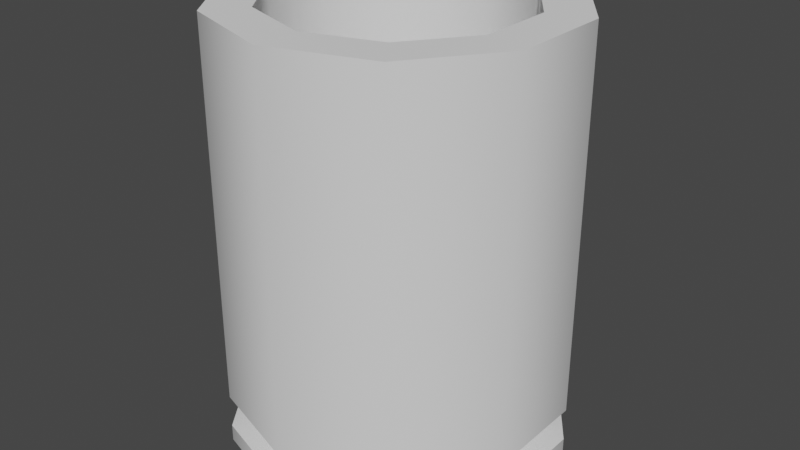 # Source: SpentCasing.blend  (saved by Blender 2.90.8; exported with 4.5.12 LTS)
import bpy
from mathutils import Matrix  # noqa: F401  (used for matrix-valued properties, if any)

bpy.ops.wm.read_factory_settings(use_empty=True)
scene = bpy.context.scene
scene.name = 'Scene'

# ---- collections
col_collection = bpy.data.collections.new('Collection'); scene.collection.children.link(col_collection)

# ---- node groups
ng_auto_smooth = bpy.data.node_groups.new('Auto Smooth', 'GeometryNodeTree')
_s = ng_auto_smooth.interface.new_socket(name='Geometry', in_out='OUTPUT', socket_type='NodeSocketGeometry')
_s = ng_auto_smooth.interface.new_socket(name='Geometry', in_out='INPUT', socket_type='NodeSocketGeometry')
_s = ng_auto_smooth.interface.new_socket(name='Angle', in_out='INPUT', socket_type='NodeSocketFloat')
_s.subtype = 'ANGLE'
_s.min_value = 0.0
_s.max_value = 3.142
ng_auto_smooth.is_modifier = True
_N = ng_auto_smooth.nodes; _L = ng_auto_smooth.links
n0 = _N.new('NodeGroupOutput'); n0.name = 'Group Output'; n0.location = (480, -100)
n1 = _N.new('NodeGroupInput'); n1.name = 'Group Input'; n1.location = (-420, -300)
n2 = _N.new('NodeGroupInput'); n2.name = 'Group Input.001'; n2.location = (-60, -100)
n3 = _N.new('GeometryNodeSetShadeSmooth'); n3.name = 'Set Shade Smooth'; n3.location = (120, -100)
n3.domain = 'EDGE'
n4 = _N.new('GeometryNodeSetShadeSmooth'); n4.name = 'Set Shade Smooth.001'; n4.location = (300, -100)
n5 = _N.new('GeometryNodeInputMeshEdgeAngle'); n5.name = 'Edge Angle'; n5.location = (-420, -220)
n6 = _N.new('GeometryNodeInputEdgeSmooth'); n6.name = 'Is Edge Smooth'; n6.location = (-60, -160)
n7 = _N.new('GeometryNodeInputShadeSmooth'); n7.name = 'Is Face Smooth'; n7.location = (-240, -340)
n8 = _N.new('FunctionNodeBooleanMath'); n8.name = 'Boolean Math'; n8.location = (-60, -220)
n9 = _N.new('FunctionNodeCompare'); n9.name = 'Compare'; n9.location = (-240, -180)
n9.operation = 'LESS_EQUAL'
_L.new(n5.outputs[0], n9.inputs[0])
_L.new(n4.outputs[0], n0.inputs[0])
_L.new(n1.outputs[1], n9.inputs[1])
_L.new(n9.outputs[0], n8.inputs[0])
_L.new(n7.outputs[0], n8.inputs[1])
_L.new(n2.outputs[0], n3.inputs[0])
_L.new(n6.outputs[0], n3.inputs[1])
_L.new(n3.outputs[0], n4.inputs[0])
_L.new(n8.outputs[0], n3.inputs[2])
n0.is_active_output = True

# ---- world
world_world = bpy.data.worlds.new('World'); scene.world = world_world
world_world.use_nodes = True; world_world.node_tree.nodes.clear()
_N = world_world.node_tree.nodes; _L = world_world.node_tree.links
n0 = _N.new('ShaderNodeOutputWorld'); n0.name = 'World Output'; n0.location = (300, 300)
n1 = _N.new('ShaderNodeBackground'); n1.name = 'Background'; n1.location = (10, 300)
n1.inputs[0].default_value = (0.05088, 0.05088, 0.05088, 1.0)
_L.new(n1.outputs[0], n0.inputs[0])
n0.is_active_output = True
world_world.color = (0.05088, 0.05088, 0.05088)
world_world.use_sun_shadow = False
world_world.sun_shadow_jitter_overblur = 0.0

# ---- meshes
me_cylinder = bpy.data.meshes.new('Cylinder')
me_cylinder.from_pydata([(2.682e-08, 0.1, -0.1), (2.765e-08, 0.07371, 0.125), (0.05878, 0.0809, -0.1), (0.04333, 0.05964, 0.125), (0.09511, 0.0309, -0.1), (0.07011, 0.02278, 0.125), (0.09511, -0.0309, -0.1), (0.07011, -0.02278, 0.125), (0.05878, -0.0809, -0.1), (0.04333, -0.05964, 0.125), (1.808e-08, -0.1, -0.1), (1.602e-08, -0.07371, 0.125), (-0.05878, -0.0809, -0.1), (-0.04333, -0.05964, 0.125), (-0.09511, -0.0309, -0.1), (-0.07011, -0.02278, 0.125), (-0.09511, 0.0309, -0.1), (-0.07011, 0.02278, 0.125), (-0.05878, 0.0809, -0.1), (-0.04333, 0.05964, 0.125), (2.459e-08, 0.075, -0.11), (0.04408, 0.06068, -0.11), (0.07133, 0.02318, -0.11), (0.07133, -0.02318, -0.11), (0.04408, -0.06068, -0.11), (1.803e-08, -0.075, -0.11), (-0.04408, -0.06068, -0.11), (-0.07133, -0.02318, -0.11), (-0.07133, 0.02318, -0.11), (-0.04408, 0.06068, -0.11), (2.714e-08, 0.1, -0.12), (0.05878, 0.0809, -0.12), (0.09511, 0.0309, -0.12), (0.09511, -0.0309, -0.12), (0.05878, -0.0809, -0.12), (1.84e-08, -0.1, -0.12), (-0.05878, -0.0809, -0.12), (-0.09511, -0.0309, -0.12), (-0.09511, 0.0309, -0.12), (-0.05878, 0.0809, -0.12), (2.714e-08, 0.1, -0.13), (0.05878, 0.0809, -0.13), (0.09511, 0.0309, -0.13), (0.09511, -0.0309, -0.13), (0.05878, -0.0809, -0.13), (1.84e-08, -0.1, -0.13), (-0.05878, -0.0809, -0.13), (-0.09511, -0.0309, -0.13), (-0.09511, 0.0309, -0.13), (-0.05878, 0.0809, -0.13), (0.05878, 0.0809, 0.125), (2.682e-08, 0.1, 0.125), (0.09511, 0.0309, 0.125), (0.09511, -0.0309, 0.125), (0.05878, -0.0809, 0.125), (1.808e-08, -0.1, 0.125), (-0.05878, -0.0809, 0.125), (-0.09511, -0.0309, 0.125), (-0.09511, 0.0309, 0.125), (-0.05878, 0.0809, 0.125), (0.04333, 0.05964, -0.025), (3.202e-08, 0.07371, -0.025), (0.07011, 0.02278, -0.025), (0.07011, -0.02278, -0.025), (0.04333, -0.05964, -0.025), (2.039e-08, -0.07371, -0.025), (-0.04333, -0.05964, -0.025), (-0.07011, -0.02278, -0.025), (-0.07011, 0.02278, -0.025), (-0.04333, 0.05964, -0.025)], [], [(0, 51, 50, 2), (2, 50, 52, 4), (4, 52, 53, 6), (6, 53, 54, 8), (8, 54, 55, 10), (10, 55, 56, 12), (12, 56, 57, 14), (14, 57, 58, 16), (7, 5, 62, 63), (16, 58, 59, 18), (18, 59, 51, 0), (4, 6, 23, 22), (21, 22, 32, 31), (2, 4, 22, 21), (18, 0, 20, 29), (16, 18, 29, 28), (14, 16, 28, 27), (12, 14, 27, 26), (10, 12, 26, 25), (8, 10, 25, 24), (6, 8, 24, 23), (0, 2, 21, 20), (38, 39, 49, 48), (28, 29, 39, 38), (25, 26, 36, 35), (22, 23, 33, 32), (29, 20, 30, 39), (26, 27, 37, 36), (23, 24, 34, 33), (20, 21, 31, 30), (27, 28, 38, 37), (24, 25, 35, 34), (40, 41, 42, 43, 44, 45, 46, 47, 48, 49), (35, 36, 46, 45), (32, 33, 43, 42), (39, 30, 40, 49), (36, 37, 47, 46), (33, 34, 44, 43), (30, 31, 41, 40), (37, 38, 48, 47), (34, 35, 45, 44), (31, 32, 42, 41), (1, 3, 50, 51), (3, 5, 52, 50), (5, 7, 53, 52), (7, 9, 54, 53), (9, 11, 55, 54), (11, 13, 56, 55), (13, 15, 57, 56), (15, 17, 58, 57), (17, 19, 59, 58), (19, 1, 51, 59), (60, 61, 69, 68, 67, 66, 65, 64, 63, 62), (1, 19, 69, 61), (15, 13, 66, 67), (9, 7, 63, 64), (3, 1, 61, 60), (17, 15, 67, 68), (11, 9, 64, 65), (5, 3, 60, 62), (19, 17, 68, 69), (13, 11, 65, 66)])
me_cylinder.polygons.foreach_set('use_smooth', [True] * 62)
_k = set([(0, 2), (0, 18), (1, 3), (1, 19), (2, 4), (3, 5), (4, 6), (5, 7), (6, 8), (7, 9), (8, 10), (9, 11), (10, 12), (11, 13), (12, 14), (13, 15), (14, 16), (15, 17), (16, 18), (17, 19), (30, 31), (30, 39), (31, 32), (32, 33), (33, 34), (34, 35), (35, 36), (36, 37), (37, 38), (38, 39), (40, 41), (40, 49), (41, 42), (42, 43), (43, 44), (44, 45), (45, 46), (46, 47), (47, 48), (48, 49), (50, 51), (50, 52), (51, 59), (52, 53), (53, 54), (54, 55), (55, 56), (56, 57), (57, 58), (58, 59)])
me_cylinder.attributes.new('sharp_edge', 'BOOLEAN', 'EDGE').data.foreach_set('value', [ (min(e.vertices), max(e.vertices)) in _k for e in me_cylinder.edges])
_uv = me_cylinder.uv_layers.new(name='UVMap')
_uv.uv.foreach_set('vector', [1.0, 0.5, 1.0, 1.0, 0.9, 1.0, 0.9, 0.5, 0.9, 0.5, 0.9, 1.0, 0.8, 1.0, 0.8, 0.5, 0.8, 0.5, 0.8, 1.0, 0.7, 1.0, 0.7, 0.5, 0.7, 0.5, 0.7, 1.0, 0.6, 1.0, 0.6, 0.5, 0.6, 0.5, 0.6, 1.0, 0.5, 1.0, 0.5, 0.5, 0.5, 0.5, 0.5, 1.0, 0.4, 1.0, 0.4, 0.5, 0.4, 0.5, 0.4, 1.0, 0.3, 1.0, 0.3, 0.5, 0.3, 0.5, 0.3, 1.0, 0.2, 1.0, 0.2, 0.5, 0.4183, 0.1953, 0.4183, 0.3047, 0.4183, 0.3047, 0.4183, 0.1953, 0.2, 0.5, 0.2, 1.0, 0.1, 1.0, 0.1, 0.5, 0.1, 0.5, 0.1, 1.0, -7.451e-08, 1.0, -7.451e-08, 0.5, 0.8, 0.5, 0.7, 0.5, 0.7, 0.5, 0.8, 0.5, 0.9, 0.5, 0.8, 0.5, 0.8, 0.5, 0.9, 0.5, 0.9, 0.5, 0.8, 0.5, 0.8, 0.5, 0.9, 0.5, 0.1, 0.5, -7.451e-08, 0.5, -7.451e-08, 0.5, 0.1, 0.5, 0.2, 0.5, 0.1, 0.5, 0.1, 0.5, 0.2, 0.5, 0.3, 0.5, 0.2, 0.5, 0.2, 0.5, 0.3, 0.5, 0.4, 0.5, 0.3, 0.5, 0.3, 0.5, 0.4, 0.5, 0.5, 0.5, 0.4, 0.5, 0.4, 0.5, 0.5, 0.5, 0.6, 0.5, 0.5, 0.5, 0.5, 0.5, 0.6, 0.5, 0.7, 0.5, 0.6, 0.5, 0.6, 0.5, 0.7, 0.5, 1.0, 0.5, 0.9, 0.5, 0.9, 0.5, 1.0, 0.5, 0.2, 0.5, 0.1, 0.5, 0.1, 0.5, 0.2, 0.5, 0.2, 0.5, 0.1, 0.5, 0.1, 0.5, 0.2, 0.5, 0.5, 0.5, 0.4, 0.5, 0.4, 0.5, 0.5, 0.5, 0.8, 0.5, 0.7, 0.5, 0.7, 0.5, 0.8, 0.5, 0.1, 0.5, -7.451e-08, 0.5, -7.451e-08, 0.5, 0.1, 0.5, 0.4, 0.5, 0.3, 0.5, 0.3, 0.5, 0.4, 0.5, 0.7, 0.5, 0.6, 0.5, 0.6, 0.5, 0.7, 0.5, 1.0, 0.5, 0.9, 0.5, 0.9, 0.5, 1.0, 0.5, 0.3, 0.5, 0.2, 0.5, 0.2, 0.5, 0.3, 0.5, 0.6, 0.5, 0.5, 0.5, 0.5, 0.5, 0.6, 0.5, 0.75, 0.49, 0.8911, 0.4442, 0.9783, 0.3242, 0.9783, 0.1758, 0.8911, 0.05584, 0.75, 0.01, 0.6089, 0.05584, 0.5217, 0.1758, 0.5217, 0.3242, 0.6089, 0.4442, 0.5, 0.5, 0.4, 0.5, 0.4, 0.5, 0.5, 0.5, 0.8, 0.5, 0.7, 0.5, 0.7, 0.5, 0.8, 0.5, 0.1, 0.5, -7.451e-08, 0.5, -7.451e-08, 0.5, 0.1, 0.5, 0.4, 0.5, 0.3, 0.5, 0.3, 0.5, 0.4, 0.5, 0.7, 0.5, 0.6, 0.5, 0.6, 0.5, 0.7, 0.5, 1.0, 0.5, 0.9, 0.5, 0.9, 0.5, 1.0, 0.5, 0.3, 0.5, 0.2, 0.5, 0.2, 0.5, 0.3, 0.5, 0.6, 0.5, 0.5, 0.5, 0.5, 0.5, 0.6, 0.5, 0.9, 0.5, 0.8, 0.5, 0.8, 0.5, 0.9, 0.5, 0.25, 0.4269, 0.354, 0.3931, 0.3911, 0.4442, 0.25, 0.49, 0.354, 0.3931, 0.4183, 0.3047, 0.4783, 0.3242, 0.3911, 0.4442, 0.4183, 0.3047, 0.4183, 0.1953, 0.4783, 0.1758, 0.4783, 0.3242, 0.4183, 0.1953, 0.354, 0.1069, 0.3911, 0.05584, 0.4783, 0.1758, 0.354, 0.1069, 0.25, 0.07309, 0.25, 0.01, 0.3911, 0.05584, 0.25, 0.07309, 0.146, 0.1069, 0.1089, 0.05584, 0.25, 0.01, 0.146, 0.1069, 0.08175, 0.1953, 0.02175, 0.1758, 0.1089, 0.05584, 0.08175, 0.1953, 0.08175, 0.3047, 0.02175, 0.3242, 0.02175, 0.1758, 0.08175, 0.3047, 0.146, 0.3931, 0.1089, 0.4442, 0.02175, 0.3242, 0.146, 0.3931, 0.25, 0.4269, 0.25, 0.49, 0.1089, 0.4442, 0.354, 0.3931, 0.25, 0.4269, 0.146, 0.3931, 0.08175, 0.3047, 0.08175, 0.1953, 0.146, 0.1069, 0.25, 0.07309, 0.354, 0.1069, 0.4183, 0.1953, 0.4183, 0.3047, 0.25, 0.4269, 0.146, 0.3931, 0.146, 0.3931, 0.25, 0.4269, 0.08175, 0.1953, 0.146, 0.1069, 0.146, 0.1069, 0.08175, 0.1953, 0.354, 0.1069, 0.4183, 0.1953, 0.4183, 0.1953, 0.354, 0.1069, 0.354, 0.3931, 0.25, 0.4269, 0.25, 0.4269, 0.354, 0.3931, 0.08175, 0.3047, 0.08175, 0.1953, 0.08175, 0.1953, 0.08175, 0.3047, 0.25, 0.07309, 0.354, 0.1069, 0.354, 0.1069, 0.25, 0.07309, 0.4183, 0.3047, 0.354, 0.3931, 0.354, 0.3931, 0.4183, 0.3047, 0.146, 0.3931, 0.08175, 0.3047, 0.08175, 0.3047, 0.146, 0.3931, 0.146, 0.1069, 0.25, 0.07309, 0.25, 0.07309, 0.146, 0.1069])
me_cylinder.use_remesh_fix_poles = True
me_cylinder.use_remesh_preserve_attributes = False
me_cylinder.use_mirror_vertex_groups = False
me_cylinder.update()

# ---- objects
ob_cylinder = bpy.data.objects.new('Cylinder', me_cylinder)

# ---- transforms, parenting, visibility, modifiers, constraints
ob_cylinder.location = (0.0, 0.0, 0.0)
ob_cylinder.lineart.crease_threshold = 0.0
_m = ob_cylinder.modifiers.new('Auto Smooth', 'NODES')
_m.node_group = ng_auto_smooth
_gi = [s.identifier for s in ng_auto_smooth.interface.items_tree if s.item_type == 'SOCKET' and s.in_out == 'INPUT']
_m[_gi[1]] = 1.225  # Angle

# ---- collection membership
col_collection.objects.link(ob_cylinder)

# ---- scene / render settings (as saved in the file)
scene.frame_start = 1; scene.frame_end = 250; scene.frame_set(1)
scene.render.engine = 'BLENDER_EEVEE_NEXT'
scene.cycles.use_denoising = False
scene.cycles.samples = 128
scene.cycles.sampling_pattern = 'TABULATED_SOBOL'
scene.cycles.use_adaptive_sampling = False
scene.cycles.use_light_tree = False
scene.view_settings.view_transform = 'Filmic'
bpy.context.view_layer.update()

# ---- added for rendering (the .blend has no active camera and no usable light): camera, sun
cam_auto = bpy.data.cameras.new('AutoCamera')
cam_auto.lens = 50.0
cam_auto.sensor_width = 36.0
cam_auto.clip_end = 1000.0
ob_auto_camera = bpy.data.objects.new('AutoCamera', cam_auto)
scene.collection.objects.link(ob_auto_camera)
ob_auto_camera.location = (0.347674, -0.417209, 0.27564)
ob_auto_camera.rotation_euler = (1.09748, -7.21219e-08, 0.694738)
scene.camera = ob_auto_camera
light_auto_sun = bpy.data.lights.new('AutoSun', 'SUN')
light_auto_sun.energy = 3.0
light_auto_sun.angle = 0.0523599
ob_auto_sun = bpy.data.objects.new('AutoSun', light_auto_sun)
scene.collection.objects.link(ob_auto_sun)
ob_auto_sun.rotation_euler = (0.872665, 0.174533, 0.523599)
bpy.context.view_layer.update()
